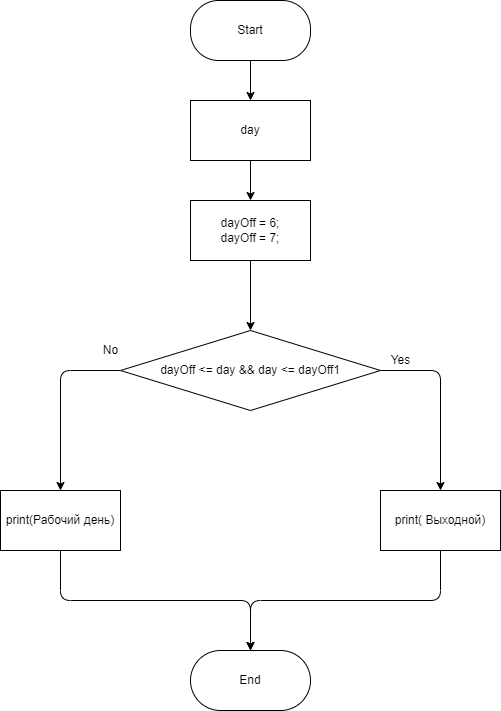

The diagram above was exported from draw.io. Its source (the exported page's mxGraphModel, read from the mxfile embedded in the PNG):
<mxGraphModel dx="391" dy="534" grid="1" gridSize="10" guides="1" tooltips="1" connect="1" arrows="1" fold="1" page="1" pageScale="1" pageWidth="827" pageHeight="1169" math="0" shadow="0">
  <root>
    <mxCell id="0" />
    <mxCell id="1" parent="0" />
    <mxCell id="7" style="edgeStyle=none;html=1;exitX=0.5;exitY=1;exitDx=0;exitDy=0;entryX=0.5;entryY=0;entryDx=0;entryDy=0;" parent="1" source="2" target="6" edge="1">
      <mxGeometry relative="1" as="geometry" />
    </mxCell>
    <mxCell id="2" value="Start" style="rounded=1;whiteSpace=wrap;html=1;arcSize=47;" parent="1" vertex="1">
      <mxGeometry x="340" y="20" width="120" height="60" as="geometry" />
    </mxCell>
    <mxCell id="9" value="" style="edgeStyle=none;html=1;" parent="1" source="6" target="8" edge="1">
      <mxGeometry relative="1" as="geometry" />
    </mxCell>
    <mxCell id="6" value="day" style="rounded=0;whiteSpace=wrap;html=1;" parent="1" vertex="1">
      <mxGeometry x="340" y="120" width="120" height="60" as="geometry" />
    </mxCell>
    <mxCell id="11" value="" style="edgeStyle=none;html=1;" edge="1" parent="1" source="8" target="10">
      <mxGeometry relative="1" as="geometry" />
    </mxCell>
    <mxCell id="8" value="dayOff = 6;&lt;br&gt;dayOff = 7;" style="whiteSpace=wrap;html=1;rounded=0;" parent="1" vertex="1">
      <mxGeometry x="340" y="220" width="120" height="60" as="geometry" />
    </mxCell>
    <mxCell id="14" style="edgeStyle=none;html=1;exitX=1;exitY=0.5;exitDx=0;exitDy=0;entryX=0.5;entryY=0;entryDx=0;entryDy=0;" edge="1" parent="1" source="10" target="12">
      <mxGeometry relative="1" as="geometry">
        <Array as="points">
          <mxPoint x="590" y="390" />
        </Array>
      </mxGeometry>
    </mxCell>
    <mxCell id="16" style="edgeStyle=none;html=1;exitX=0;exitY=0.5;exitDx=0;exitDy=0;entryX=0.5;entryY=0;entryDx=0;entryDy=0;" edge="1" parent="1" source="10" target="15">
      <mxGeometry relative="1" as="geometry">
        <Array as="points">
          <mxPoint x="210" y="390" />
        </Array>
      </mxGeometry>
    </mxCell>
    <mxCell id="10" value="dayOff &amp;lt;= day &amp;amp;&amp;amp; day &amp;lt;= dayOff1" style="rhombus;whiteSpace=wrap;html=1;rounded=0;" vertex="1" parent="1">
      <mxGeometry x="270" y="350" width="260" height="80" as="geometry" />
    </mxCell>
    <mxCell id="19" style="edgeStyle=none;html=1;exitX=0.5;exitY=1;exitDx=0;exitDy=0;entryX=0.5;entryY=0;entryDx=0;entryDy=0;" edge="1" parent="1" source="12" target="18">
      <mxGeometry relative="1" as="geometry">
        <Array as="points">
          <mxPoint x="590" y="620" />
          <mxPoint x="400" y="620" />
        </Array>
      </mxGeometry>
    </mxCell>
    <mxCell id="12" value="print( Выходной)" style="whiteSpace=wrap;html=1;rounded=0;" vertex="1" parent="1">
      <mxGeometry x="530" y="510" width="120" height="60" as="geometry" />
    </mxCell>
    <mxCell id="20" style="edgeStyle=none;html=1;exitX=0.5;exitY=1;exitDx=0;exitDy=0;entryX=0.5;entryY=0;entryDx=0;entryDy=0;" edge="1" parent="1" source="15" target="18">
      <mxGeometry relative="1" as="geometry">
        <Array as="points">
          <mxPoint x="210" y="620" />
          <mxPoint x="400" y="620" />
        </Array>
      </mxGeometry>
    </mxCell>
    <mxCell id="15" value="print(Рабочий день)" style="rounded=0;whiteSpace=wrap;html=1;" vertex="1" parent="1">
      <mxGeometry x="150" y="510" width="120" height="60" as="geometry" />
    </mxCell>
    <mxCell id="18" value="End" style="rounded=1;whiteSpace=wrap;html=1;arcSize=50;" vertex="1" parent="1">
      <mxGeometry x="340" y="670" width="120" height="60" as="geometry" />
    </mxCell>
    <mxCell id="21" value="Yes" style="text;html=1;align=center;verticalAlign=middle;resizable=0;points=[];autosize=1;strokeColor=none;fillColor=none;" vertex="1" parent="1">
      <mxGeometry x="530" y="370" width="40" height="20" as="geometry" />
    </mxCell>
    <mxCell id="22" value="No" style="text;html=1;align=center;verticalAlign=middle;resizable=0;points=[];autosize=1;strokeColor=none;fillColor=none;" vertex="1" parent="1">
      <mxGeometry x="245" y="360" width="30" height="20" as="geometry" />
    </mxCell>
  </root>
</mxGraphModel>